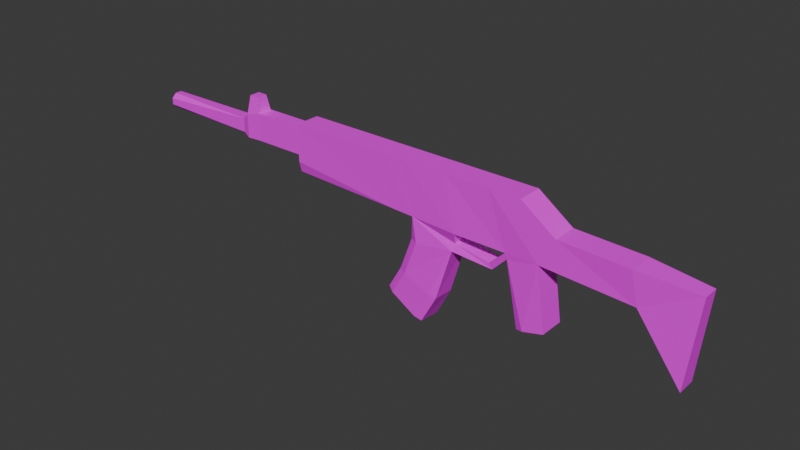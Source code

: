 # Source: weapon-rifle.blend  (saved by Blender 5.0.119; exported with 4.5.12 LTS)
import bpy
from mathutils import Matrix  # noqa: F401  (used for matrix-valued properties, if any)

bpy.ops.wm.read_factory_settings(use_empty=True)
scene = bpy.context.scene
scene.name = 'Scene'

# ---- collections
col_collection = bpy.data.collections.new('Collection'); scene.collection.children.link(col_collection)

# ---- images (referenced by path relative to the original .blend; pixels are not part of the script)
import os
ASSET_DIR = os.environ.get("B2B_ASSET_DIR", "")  # directory of the original .blend (textures are referenced by path, not embedded)
HERE = os.path.dirname(os.path.abspath(__file__))  # packed textures are extracted next to this script under _unpacked/

def load_image(name, relpath, width, height, colorspace="sRGB"):
    """Load a texture the original file referenced (path relative to the .blend, or extracted next to this script)."""
    p = next((c for c in (os.path.join(HERE, relpath), os.path.join(ASSET_DIR, relpath)) if relpath and os.path.exists(c)), "")
    if p:
        img = bpy.data.images.load(p, check_existing=True)
        img.name = name
    else:  # same state as the original file: an image datablock whose file is absent (Cycles renders it pink)
        img = bpy.data.images.new(name, width, height)
        img.source = "FILE"
        img.filepath = "//" + (relpath or name)
    img.colorspace_settings.name = colorspace
    return img
img_gun_png = load_image('gun.png', 'gun.png', 1024, 1024, 'sRGB')

# ---- materials (node trees are filled in below, after node groups)
mat_material = bpy.data.materials.new('Material')
mat_material.alpha_threshold = 0.0
mat_material.use_backface_culling_lightprobe_volume = False
mat_material.roughness = 0.5
mat_material.line_color = (0.0, 0.0, 0.0, 1.0)

# ---- material node trees
mat_material.use_nodes = True; mat_material.node_tree.nodes.clear()
_N = mat_material.node_tree.nodes; _L = mat_material.node_tree.links
n0 = _N.new('ShaderNodeOutputMaterial'); n0.name = 'Material Output'; n0.location = (200, 100)
n1 = _N.new('ShaderNodeBsdfPrincipled'); n1.name = 'Principled BSDF'; n1.location = (-200, 100)
n2 = _N.new('ShaderNodeTexImage'); n2.name = 'Image Texture'; n2.location = (-490, 80)
n2.image = img_gun_png
n2.interpolation = 'Closest'
_L.new(n1.outputs[0], n0.inputs[0])
_L.new(n2.outputs[0], n1.inputs[0])
n0.is_active_output = True

# ---- world
world_world = bpy.data.worlds.new('World'); scene.world = world_world
world_world.use_nodes = True; world_world.node_tree.nodes.clear()
_N = world_world.node_tree.nodes; _L = world_world.node_tree.links
n0 = _N.new('ShaderNodeOutputWorld'); n0.name = 'World Output'; n0.location = (200, 100)
n1 = _N.new('ShaderNodeBackground'); n1.name = 'Background'; n1.location = (-200, 100)
n1.inputs[0].default_value = (0.05088, 0.05088, 0.05088, 1.0)
_L.new(n1.outputs[0], n0.inputs[0])
n0.is_active_output = True
world_world.color = (0.05088, 0.05088, 0.05088)
world_world.sun_shadow_jitter_overblur = 0.0

# ---- meshes
me_cube = bpy.data.meshes.new('Cube')
me_cube.from_pydata([(1.061, 0.2676, -1.189), (1.061, -0.2798, -1.189), (-1.0, 0.1659, 0.7613), (-1.0, 0.1659, -0.3818), (-1.0, -0.1679, 0.7613), (-1.0, -0.1679, -0.3818), (-1.0, -0.2747, 1.0), (-1.0, 0.2728, 1.0), (-1.555, 0.1804, -0.3973), (-1.555, -0.1823, -0.3973), (-1.555, -0.1824, 0.605), (-1.555, 0.1805, 0.605), (-0.2009, -0.2747, 1.0), (-0.2009, 0.2728, 1.0), (0.8043, -0.2429, -1.234), (0.6647, 0.2728, 1.0), (0.8043, 0.201, -1.234), (0.6647, -0.2747, 1.0), (0.4043, 0.2728, -1.198), (0.3204, -0.2747, 1.0), (0.4043, -0.2747, -1.198), (0.3204, 0.2728, 1.0), (-0.01905, -0.2747, 1.0), (-0.01905, 0.2728, 1.0), (1.133, -0.2849, -3.758), (1.133, 0.2625, -3.758), (0.6942, 0.1603, -2.139), (0.6942, -0.18, -2.139), (0.6667, -0.1768, -1.929), (0.6667, 0.1635, -1.929), (0.3943, -0.1752, -1.682), (0.3943, 0.1651, -1.682), (-1.439, -0.1679, 0.7613), (-1.439, -0.1679, -0.3818), (-1.439, 0.1659, 0.7613), (-1.439, 0.1659, -0.3818), (-1.536, -0.116, 1.393), (-1.536, 0.1141, 1.393), (-1.457, 0.1141, 1.393), (-1.457, -0.116, 1.393), (-1.0, 0.2676, -0.5593), (-1.0, 0.2122, -1.0), (-1.0, -0.2141, -1.0), (-1.0, -0.2695, -0.5593), (-0.1183, 0.2526, -1.103), (-0.1183, -0.2545, -1.103), (0.04893, 0.2576, -1.132), (0.04886, -0.2595, -1.132), (0.8175, -0.2342, -1.465), (0.8175, 0.1794, -1.465), (0.03106, -0.2141, -2.087), (0.08704, -0.2747, -2.149), (0.3772, -0.2266, -1.987), (0.3771, 0.221, -1.987), (0.08732, 0.2728, -2.15), (0.03106, 0.2122, -2.087), (-0.06704, -0.2049, -3.495), (-0.01643, -0.2684, -3.61), (0.1969, -0.2806, -4.078), (0.2504, -0.223, -4.192), (0.2597, 0.203, -4.187), (0.2081, 0.2665, -4.07), (-0.00395, 0.2786, -3.604), (-0.05783, 0.221, -3.49), (-0.1286, -0.2576, -4.637), (-0.1745, -0.1923, -4.491), (0.1262, -0.2216, -5.399), (0.07532, -0.2774, -5.252), (0.09453, 0.2691, -5.245), (0.1417, 0.2037, -5.395), (-0.1591, 0.233, -4.487), (-0.1079, 0.2888, -4.635), (0.972, -0.2849, -3.981), (0.915, -0.2243, -4.061), (0.915, 0.2019, -4.061), (0.972, 0.2625, -3.981), (-1.617, 0.1345, -0.2725), (-1.617, -0.1364, -0.2725), (-1.617, -0.1364, 0.3112), (-1.617, 0.1345, 0.3112), (-2.424, 0.07217, -0.2998), (-2.424, 0.1757, -0.1177), (-2.424, -0.07409, -0.2998), (-2.424, -0.1776, -0.1177), (-2.424, -0.1776, 0.1565), (-2.424, -0.07409, 0.3386), (-2.424, 0.1757, 0.1565), (-2.424, 0.07217, 0.3386), (0.9074, 0.2728, 1.0), (0.9074, -0.2747, 1.0), (1.174, 0.2728, -0.02328), (1.174, -0.2747, -0.02328), (2.149, 0.1726, -0.2961), (2.149, -0.1746, -0.2961), (1.742, -0.2246, -1.454), (1.698, -0.2747, -0.1162), (1.698, 0.2728, -0.1162), (1.742, 0.2227, -1.454), (2.079, -0.2079, -3.918), (2.079, 0.206, -3.918)], [], [(13, 7, 6, 12), (34, 35, 8, 11), (2, 4, 6, 7), (35, 33, 9, 8), (32, 34, 38, 39), (33, 32, 10, 9), (23, 13, 12, 22), (18, 21, 15, 16), (18, 16, 14, 20), (15, 21, 19, 17), (14, 17, 19, 20), (21, 23, 22, 19), (18, 20, 30, 31), (0, 1, 24, 25), (28, 29, 31, 30), (14, 16, 29, 28), (5, 4, 32, 33), (4, 2, 34, 32), (3, 5, 33, 35), (2, 3, 35, 34), (39, 38, 37, 36), (11, 10, 36, 37), (34, 11, 37, 38), (10, 32, 39, 36), (44, 41, 40), (42, 45, 43), (55, 46, 54), (47, 50, 51), (54, 62, 63, 55), (57, 51, 50, 56), (52, 58, 59), (61, 53, 60), (60, 69, 68, 61), (70, 63, 62, 71), (56, 65, 64, 57), (66, 59, 58, 67), (74, 49, 75), (48, 73, 72), (41, 44, 45, 42), (40, 7, 13, 44), (3, 2, 7, 40), (5, 3, 40, 43), (4, 5, 43, 6), (45, 12, 6, 43), (44, 46, 47, 45), (44, 13, 23, 46), (47, 22, 12, 45), (47, 46, 55, 50), (46, 18, 31, 53, 54), (46, 23, 21, 18), (20, 47, 51, 52, 30), (20, 19, 22, 47), (1, 48, 72, 24), (49, 48, 27, 26), (1, 14, 48), (48, 49, 74, 73), (48, 14, 28, 27), (16, 0, 49), (16, 49, 26, 29), (49, 0, 25, 75), (52, 51, 57, 58), (50, 55, 63, 56), (53, 52, 59, 60), (54, 53, 61, 62), (58, 57, 64, 67), (56, 63, 70, 65), (60, 59, 66, 69), (62, 61, 68, 71), (70, 71, 68, 69, 66, 67, 64, 65), (74, 75, 25, 24, 72, 73), (29, 26, 53, 31), (26, 27, 52, 53), (27, 28, 30, 52), (43, 40, 41, 42), (8, 9, 77, 76), (9, 10, 78, 77), (11, 8, 76, 79), (10, 11, 79, 78), (80, 82, 83, 84, 85, 87, 86, 81), (79, 86, 87), (84, 78, 85), (82, 77, 83), (76, 80, 81), (76, 77, 82, 80), (79, 76, 81, 86), (77, 78, 84, 83), (78, 79, 87, 85), (88, 89, 91, 90), (0, 88, 90), (16, 15, 88, 0), (88, 15, 17, 89), (1, 89, 17, 14), (89, 1, 91), (93, 92, 96, 95), (93, 98, 99, 92), (1, 0, 97, 94), (94, 97, 99, 98), (91, 1, 94, 95), (90, 91, 95, 96), (0, 90, 96, 97), (96, 92, 99, 97), (93, 95, 94, 98)])
_uv = me_cube.uv_layers.new(name='UVMap')
_uv.uv.foreach_set('vector', [0.716, 0.5786, 0.716, 0.984, 0.6786, 0.984, 0.6786, 0.5786, 0.03075, 0.5235, 0.4957, 0.5388, 0.4957, 0.5932, 0.03075, 0.5797, 0.587, 0.773, 0.6899, 0.773, 0.7229, 0.8606, 0.5541, 0.8606, 0.3891, 0.2504, 0.09838, 0.2504, 0.09838, 0.1483, 0.3891, 0.1483, 0.337, 0.4881, 0.1889, 0.4881, 0.1889, 0.3514, 0.337, 0.3514, 0.4957, 0.13, 0.03075, 0.1147, 0.03075, 0.06263, 0.4957, 0.07609, 0.716, 0.4929, 0.716, 0.5786, 0.6786, 0.5786, 0.6786, 0.4929, 0.8599, 0.3281, 0.716, 0.3281, 0.716, 0.1554, 0.8599, 0.1554, 0.4957, 0.3281, 0.4957, 0.1554, 0.5322, 0.1554, 0.5322, 0.3281, 0.716, 0.1554, 0.716, 0.3281, 0.6786, 0.3281, 0.6786, 0.1554, 0.5322, 0.1554, 0.6786, 0.1554, 0.6786, 0.3281, 0.5322, 0.3281, 0.716, 0.3281, 0.716, 0.4929, 0.6786, 0.4929, 0.6786, 0.3281, 0.4389, 0.6407, 0.3201, 0.6407, 0.324, 0.5537, 0.3978, 0.5537, 0.2013, 0.5362, 0.2013, 0.2977, 0.4838, 0.3703, 0.4838, 0.4712, 0.2568, 0.1631, 0.2568, 0.01047, 0.432, 0.01047, 0.432, 0.1631, 0.06834, 0.1631, 0.06834, 0.01047, 0.2568, 0.01047, 0.2568, 0.1631, 0.4957, 0.3334, 0.03075, 0.318, 0.03075, 0.1147, 0.4957, 0.13, 0.1117, 0.1409, 0.3718, 0.1409, 0.3718, 0.4828, 0.1117, 0.4828, 0.3891, 0.6334, 0.09838, 0.6334, 0.09838, 0.2504, 0.3891, 0.2504, 0.03075, 0.3201, 0.4957, 0.3355, 0.4957, 0.5388, 0.03075, 0.5235, 0.337, 0.3514, 0.1889, 0.3514, 0.1889, 0.2108, 0.337, 0.2108, 0.1889, 0.06884, 0.337, 0.06884, 0.337, 0.2108, 0.1889, 0.2108, 0.4815, 0.3514, 0.4815, 0.2108, 0.1889, 0.2108, 0.1889, 0.3514, 0.0481, 0.2108, 0.0481, 0.3514, 0.337, 0.3514, 0.337, 0.2108, 0.5453, 0.5755, 0.5453, 0.9809, 0.5025, 0.9809, 0.5554, 0.9856, 0.5554, 0.5802, 0.5741, 0.984, 0.1413, 0.4874, 0.1304, 0.6407, 0.1225, 0.4874, 0.2411, 0.6407, 0.2388, 0.4874, 0.2581, 0.4874, 0.1225, 0.4874, 0.1271, 0.1854, 0.1458, 0.1854, 0.1413, 0.4874, 0.2631, 0.1854, 0.2581, 0.4874, 0.2388, 0.4874, 0.243, 0.1854, 0.322, 0.4874, 0.3208, 0.1854, 0.3403, 0.1854, 0.0732, 0.1854, 0.05713, 0.4874, 0.05395, 0.1854, 0.05395, 0.1854, 0.05923, -9.435e-05, 0.07832, -9.435e-05, 0.0732, 0.1854, 0.1511, -9.435e-05, 0.1458, 0.1854, 0.1271, 0.1854, 0.1331, -9.435e-05, 0.243, 0.1854, 0.243, -9.435e-05, 0.2631, -9.435e-05, 0.2631, 0.1854, 0.3436, -9.435e-05, 0.3403, 0.1854, 0.3208, 0.1854, 0.324, -9.435e-05, 0.4838, 0.6519, 0.3147, 0.6519, 0.4838, 0.5665, 0.3147, 0.188, 0.4838, 0.188, 0.4838, 0.2751, 0.5453, 0.9809, 0.5453, 0.5755, 0.5554, 0.5802, 0.5554, 0.9856, 0.8599, 0.984, 0.716, 0.984, 0.716, 0.5786, 0.8599, 0.5786, 0.587, 0.3536, 0.587, 0.773, 0.5541, 0.8606, 0.5557, 0.2885, 0.6899, 0.3536, 0.587, 0.3536, 0.5557, 0.2885, 0.7213, 0.2885, 0.6899, 0.773, 0.6899, 0.3536, 0.7213, 0.2885, 0.7229, 0.8606, 0.5554, 0.5802, 0.6786, 0.5786, 0.6786, 0.984, 0.5741, 0.984, 0.5453, 0.5755, 0.4957, 0.4929, 0.5322, 0.4929, 0.5554, 0.5802, 0.8599, 0.5786, 0.716, 0.5786, 0.716, 0.4929, 0.8599, 0.4929, 0.5322, 0.4929, 0.6786, 0.4929, 0.6786, 0.5786, 0.5554, 0.5802, 0.2411, 0.6407, 0.1304, 0.6407, 0.1413, 0.4874, 0.2388, 0.4874, 0.1304, 0.6407, 0.05218, 0.6407, 0.05224, 0.5537, 0.05713, 0.4874, 0.1225, 0.4874, 0.8599, 0.4929, 0.716, 0.4929, 0.716, 0.3281, 0.8599, 0.3281, 0.3201, 0.6407, 0.2411, 0.6407, 0.2581, 0.4874, 0.322, 0.4874, 0.324, 0.5537, 0.5322, 0.3281, 0.6786, 0.3281, 0.6786, 0.4929, 0.5322, 0.4929, 0.2013, 0.2977, 0.3147, 0.188, 0.4838, 0.2751, 0.4838, 0.3703, 0.06834, 0.4844, 0.06834, 0.3166, 0.2568, 0.3166, 0.2568, 0.4844, 0.2013, 0.2977, 0.2013, 0.188, 0.3147, 0.188, 0.3147, 0.188, 0.3147, 0.006635, 0.4838, 0.006635, 0.4838, 0.188, 0.06834, 0.3166, 0.06834, 0.1631, 0.2568, 0.1631, 0.2568, 0.3166, 0.2013, 0.6519, 0.2013, 0.5362, 0.3147, 0.6519, 0.06834, 0.6386, 0.06834, 0.4844, 0.2568, 0.4844, 0.2568, 0.6386, 0.3147, 0.6519, 0.2013, 0.5362, 0.4838, 0.4712, 0.4838, 0.5665, 0.322, 0.4874, 0.2581, 0.4874, 0.2631, 0.1854, 0.3208, 0.1854, 0.2388, 0.4874, 0.1413, 0.4874, 0.1458, 0.1854, 0.243, 0.1854, 0.4229, 0.4874, 0.322, 0.4874, 0.3403, 0.1854, 0.4355, 0.1854, 0.1225, 0.4874, 0.05713, 0.4874, 0.0732, 0.1854, 0.1271, 0.1854, 0.3208, 0.1854, 0.2631, 0.1854, 0.2631, -9.435e-05, 0.324, -9.435e-05, 0.243, 0.1854, 0.1458, 0.1854, 0.1511, -9.435e-05, 0.243, -9.435e-05, 0.4355, 0.1854, 0.3403, 0.1854, 0.3436, -9.435e-05, 0.4389, -9.435e-05, 0.1271, 0.1854, 0.0732, 0.1854, 0.07832, -9.435e-05, 0.1331, -9.435e-05, 0.324, 0.1041, 0.3491, 0.1678, 0.3491, 0.4339, 0.324, 0.4995, 0.1481, 0.5044, 0.1231, 0.4411, 0.1231, 0.173, 0.1481, 0.109, 0.1114, 0.1682, 0.1805, 0.1253, 0.3755, 0.1253, 0.3755, 0.5127, 0.1805, 0.5127, 0.1114, 0.4698, 0.2568, 0.6386, 0.2568, 0.4844, 0.432, 0.4844, 0.432, 0.6386, 0.2568, 0.4844, 0.2568, 0.3166, 0.432, 0.3166, 0.432, 0.4844, 0.2568, 0.3166, 0.2568, 0.1631, 0.432, 0.1631, 0.432, 0.3166, 0.7213, 0.2885, 0.5557, 0.2885, 0.5728, 0.1268, 0.7042, 0.1268, 0.3891, 0.1483, 0.09838, 0.1483, 0.09838, 0.02631, 0.3891, 0.02631, 0.4957, 0.07609, 0.03075, 0.06263, 0.03075, 0.03048, 0.4957, 0.03833, 0.03075, 0.5797, 0.4957, 0.5932, 0.4957, 0.6276, 0.03075, 0.6198, 0.1596, 0.4942, 0.1596, 0.2186, 0.3878, 0.2535, 0.3878, 0.4593, 0.1486, 0.9141, 0.1656, 0.9141, 0.1777, 0.9353, 0.1777, 0.9672, 0.1656, 0.9883, 0.1486, 0.9883, 0.1366, 0.9672, 0.1366, 0.9353, 0.1338, 0.2187, 0.1722, 0.989, 0.1211, 0.989, 0.03434, 0.989, 0.06776, 0.2187, 0.08541, 0.989, 0.3258, 0.989, 0.3422, 0.2187, 0.3769, 0.989, 0.2762, 0.2187, 0.2901, 0.989, 0.239, 0.989, 0.2762, 0.2187, 0.3422, 0.2187, 0.3258, 0.989, 0.2901, 0.989, 0.1338, 0.2187, 0.2762, 0.2187, 0.239, 0.989, 0.1722, 0.989, 0.3422, 0.2187, 0.4845, 0.2187, 0.4437, 0.989, 0.3769, 0.989, 0.06776, 0.2187, 0.1338, 0.2187, 0.1211, 0.989, 0.08541, 0.989, 0.5432, 0.5738, 0.5432, 0.3015, 0.735, 0.3015, 0.735, 0.5738, 0.735, 0.8163, 0.5432, 0.5738, 0.735, 0.5738, 0.8599, 0.1554, 0.716, 0.1554, 0.716, 0.04158, 0.8599, 0.04158, 0.716, 0.04158, 0.716, 0.1554, 0.6786, 0.1554, 0.6786, 0.04158, 0.5322, 0.04158, 0.6786, 0.04158, 0.6786, 0.1554, 0.5322, 0.1554, 0.5432, 0.3015, 0.735, 0.07484, 0.735, 0.3015, 0.3307, 0.2756, 0.3307, 0.4349, 0.1928, 0.4349, 0.1928, 0.2756, 0.3307, 0.2756, 0.3307, 0.153, 0.4642, 0.153, 0.4642, 0.2756, 0.04, 0.153, 0.04, 0.02512, 0.1928, 0.02512, 0.1928, 0.153, 0.1928, 0.153, 0.1928, 0.02512, 0.3307, 0.02512, 0.3307, 0.153, 0.04, 0.2756, 0.04, 0.153, 0.1928, 0.153, 0.1928, 0.2756, 0.04, 0.4349, 0.04, 0.2756, 0.1928, 0.2756, 0.1928, 0.4349, 0.04, 0.5742, 0.04, 0.4349, 0.1928, 0.4349, 0.1928, 0.5742, 0.1928, 0.4349, 0.3307, 0.4349, 0.3307, 0.5742, 0.1928, 0.5742, 0.3307, 0.2756, 0.1928, 0.2756, 0.1928, 0.153, 0.3307, 0.153])
me_cube.materials.append(mat_material)
me_cube.materials.append(None)
me_cube.use_mirror_vertex_groups = False
me_cube.update()

# ---- objects
ob_cube = bpy.data.objects.new('Cube', me_cube)
ob_empty = bpy.data.objects.new('Empty', None)

# ---- transforms, parenting, visibility, modifiers, constraints
ob_cube.location = (0.08722, 0.0, 0.3593)
ob_cube.scale = (0.9493, 0.3456, 0.1773)
ob_cube.lock_rotations_4d = False
ob_cube.empty_display_type = 'ARROWS'
ob_cube.lineart.crease_threshold = 0.0
ob_empty.location = (0.0, 0.0, 0.0)
ob_empty.rotation_euler = (1.571, -0.0, 3.142)
ob_empty.empty_display_type = 'IMAGE'
ob_empty.empty_display_size = 5.0

# ---- collection membership
col_collection.objects.link(ob_cube)
col_collection.objects.link(ob_empty)

# ---- scene / render settings (as saved in the file)
scene.frame_start = 1; scene.frame_end = 250; scene.frame_set(1)
scene.render.engine = 'BLENDER_EEVEE_NEXT'
scene.render.bake_bias = 0.0
scene.render.bake_samples = 0
scene.cycles.sampling_pattern = 'TABULATED_SOBOL'
scene.eevee.use_volume_custom_range = False
bpy.context.view_layer.update()

# ---- added for rendering (the .blend has no active camera and no usable light): camera, sun
cam_auto = bpy.data.cameras.new('AutoCamera')
cam_auto.lens = 50.0
cam_auto.sensor_width = 36.0
cam_auto.clip_end = 1000.0
ob_auto_camera = bpy.data.objects.new('AutoCamera', cam_auto)
scene.collection.objects.link(ob_auto_camera)
ob_auto_camera.location = (4.12863, -5.00554, 3.34164)
ob_auto_camera.rotation_euler = (1.09748, -7.21219e-08, 0.694738)
scene.camera = ob_auto_camera
light_auto_sun = bpy.data.lights.new('AutoSun', 'SUN')
light_auto_sun.energy = 3.0
light_auto_sun.angle = 0.0523599
ob_auto_sun = bpy.data.objects.new('AutoSun', light_auto_sun)
scene.collection.objects.link(ob_auto_sun)
ob_auto_sun.rotation_euler = (0.872665, 0.174533, 0.523599)
bpy.context.view_layer.update()

